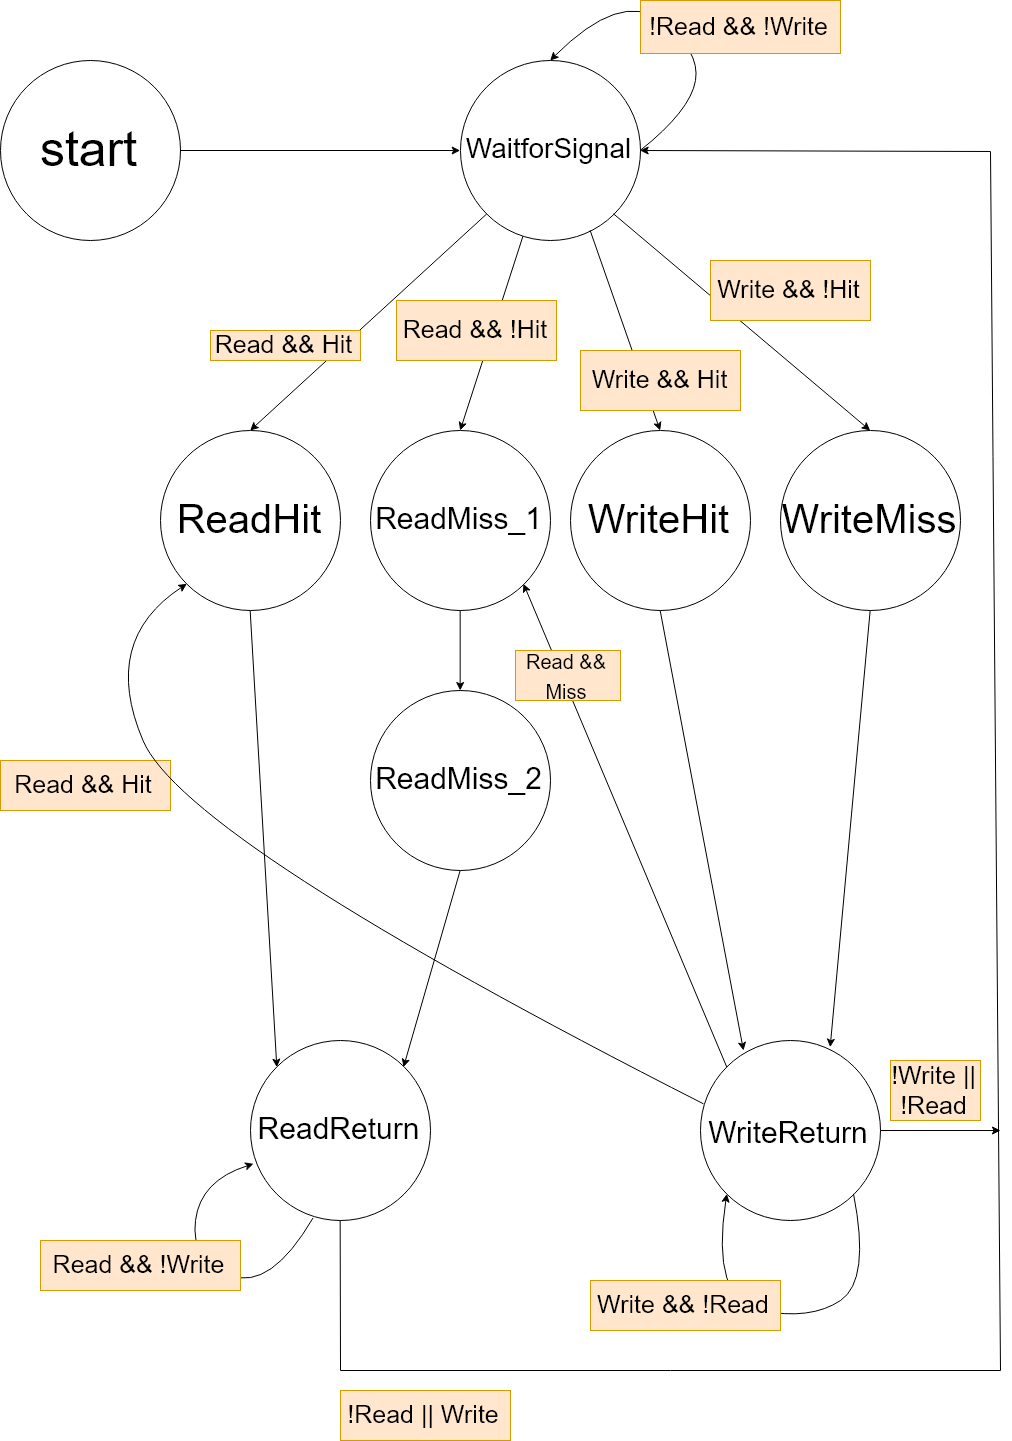

The diagram above was exported from draw.io. Its source (the exported page's mxGraphModel, read from the mxfile embedded in the PNG):
<mxGraphModel dx="3367" dy="2110" grid="1" gridSize="10" guides="1" tooltips="1" connect="1" arrows="1" fold="1" page="1" pageScale="1" pageWidth="4681" pageHeight="3300" math="0" shadow="0">
  <root>
    <mxCell id="0" />
    <mxCell id="1" parent="0" />
    <mxCell id="IOW5WWryKvBe7l_PgiOM-1" value="&lt;font style=&quot;font-size: 50px&quot;&gt;start&lt;/font&gt;" style="ellipse;whiteSpace=wrap;html=1;aspect=fixed;" parent="1" vertex="1">
      <mxGeometry x="820" y="480" width="180" height="180" as="geometry" />
    </mxCell>
    <mxCell id="IOW5WWryKvBe7l_PgiOM-3" value="&lt;font style=&quot;font-size: 28px;&quot;&gt;WaitforSignal&lt;/font&gt;" style="ellipse;whiteSpace=wrap;html=1;aspect=fixed;fontSize=28;" parent="1" vertex="1">
      <mxGeometry x="1280" y="480" width="180" height="180" as="geometry" />
    </mxCell>
    <mxCell id="IOW5WWryKvBe7l_PgiOM-4" value="&lt;font style=&quot;font-size: 40px&quot;&gt;ReadHit&lt;/font&gt;" style="ellipse;whiteSpace=wrap;html=1;aspect=fixed;" parent="1" vertex="1">
      <mxGeometry x="980" y="850" width="180" height="180" as="geometry" />
    </mxCell>
    <mxCell id="IOW5WWryKvBe7l_PgiOM-5" value="&lt;font style=&quot;font-size: 30px&quot;&gt;ReadMiss_1&lt;/font&gt;" style="ellipse;whiteSpace=wrap;html=1;aspect=fixed;" parent="1" vertex="1">
      <mxGeometry x="1190" y="850" width="180" height="180" as="geometry" />
    </mxCell>
    <mxCell id="IOW5WWryKvBe7l_PgiOM-6" value="&lt;font style=&quot;font-size: 40px&quot;&gt;WriteHit&lt;/font&gt;" style="ellipse;whiteSpace=wrap;html=1;aspect=fixed;" parent="1" vertex="1">
      <mxGeometry x="1390" y="850" width="180" height="180" as="geometry" />
    </mxCell>
    <mxCell id="IOW5WWryKvBe7l_PgiOM-7" value="&lt;span style=&quot;font-size: 40px&quot;&gt;WriteMiss&lt;/span&gt;" style="ellipse;whiteSpace=wrap;html=1;aspect=fixed;" parent="1" vertex="1">
      <mxGeometry x="1600" y="850" width="180" height="180" as="geometry" />
    </mxCell>
    <mxCell id="IOW5WWryKvBe7l_PgiOM-8" value="&lt;font style=&quot;font-size: 30px&quot;&gt;ReadMiss_2&lt;/font&gt;" style="ellipse;whiteSpace=wrap;html=1;aspect=fixed;" parent="1" vertex="1">
      <mxGeometry x="1190" y="1110" width="180" height="180" as="geometry" />
    </mxCell>
    <mxCell id="IOW5WWryKvBe7l_PgiOM-9" value="" style="endArrow=classic;html=1;entryX=0;entryY=0.5;entryDx=0;entryDy=0;exitX=1;exitY=0.5;exitDx=0;exitDy=0;" parent="1" source="IOW5WWryKvBe7l_PgiOM-1" target="IOW5WWryKvBe7l_PgiOM-3" edge="1">
      <mxGeometry width="50" height="50" relative="1" as="geometry">
        <mxPoint x="890" y="1330" as="sourcePoint" />
        <mxPoint x="940" y="1280" as="targetPoint" />
      </mxGeometry>
    </mxCell>
    <mxCell id="IOW5WWryKvBe7l_PgiOM-10" value="" style="endArrow=classic;html=1;fontSize=28;entryX=0.5;entryY=0;entryDx=0;entryDy=0;exitX=0;exitY=1;exitDx=0;exitDy=0;" parent="1" source="IOW5WWryKvBe7l_PgiOM-3" target="IOW5WWryKvBe7l_PgiOM-4" edge="1">
      <mxGeometry width="50" height="50" relative="1" as="geometry">
        <mxPoint x="890" y="1330" as="sourcePoint" />
        <mxPoint x="940" y="1280" as="targetPoint" />
      </mxGeometry>
    </mxCell>
    <mxCell id="IOW5WWryKvBe7l_PgiOM-11" value="" style="endArrow=classic;html=1;fontSize=28;entryX=0.5;entryY=0;entryDx=0;entryDy=0;" parent="1" source="IOW5WWryKvBe7l_PgiOM-3" target="IOW5WWryKvBe7l_PgiOM-5" edge="1">
      <mxGeometry width="50" height="50" relative="1" as="geometry">
        <mxPoint x="890" y="1330" as="sourcePoint" />
        <mxPoint x="940" y="1280" as="targetPoint" />
      </mxGeometry>
    </mxCell>
    <mxCell id="IOW5WWryKvBe7l_PgiOM-12" value="" style="endArrow=classic;html=1;fontSize=28;entryX=0.5;entryY=0;entryDx=0;entryDy=0;exitX=0.726;exitY=0.946;exitDx=0;exitDy=0;exitPerimeter=0;" parent="1" source="IOW5WWryKvBe7l_PgiOM-3" target="IOW5WWryKvBe7l_PgiOM-6" edge="1">
      <mxGeometry width="50" height="50" relative="1" as="geometry">
        <mxPoint x="890" y="1330" as="sourcePoint" />
        <mxPoint x="940" y="1280" as="targetPoint" />
      </mxGeometry>
    </mxCell>
    <mxCell id="IOW5WWryKvBe7l_PgiOM-13" value="" style="endArrow=classic;html=1;fontSize=28;entryX=0.5;entryY=0;entryDx=0;entryDy=0;exitX=1;exitY=1;exitDx=0;exitDy=0;" parent="1" source="IOW5WWryKvBe7l_PgiOM-3" target="IOW5WWryKvBe7l_PgiOM-7" edge="1">
      <mxGeometry width="50" height="50" relative="1" as="geometry">
        <mxPoint x="890" y="1330" as="sourcePoint" />
        <mxPoint x="940" y="1280" as="targetPoint" />
      </mxGeometry>
    </mxCell>
    <mxCell id="IOW5WWryKvBe7l_PgiOM-14" value="" style="endArrow=classic;html=1;fontSize=28;entryX=0.5;entryY=0;entryDx=0;entryDy=0;exitX=0.5;exitY=1;exitDx=0;exitDy=0;jumpStyle=arc;jumpSize=10;" parent="1" source="IOW5WWryKvBe7l_PgiOM-5" target="IOW5WWryKvBe7l_PgiOM-8" edge="1">
      <mxGeometry width="50" height="50" relative="1" as="geometry">
        <mxPoint x="890" y="1360" as="sourcePoint" />
        <mxPoint x="940" y="1310" as="targetPoint" />
      </mxGeometry>
    </mxCell>
    <mxCell id="IOW5WWryKvBe7l_PgiOM-16" value="&lt;font style=&quot;font-size: 30px&quot;&gt;WriteReturn&lt;/font&gt;" style="ellipse;whiteSpace=wrap;html=1;aspect=fixed;fontSize=40;" parent="1" vertex="1">
      <mxGeometry x="1520" y="1460" width="180" height="180" as="geometry" />
    </mxCell>
    <mxCell id="IOW5WWryKvBe7l_PgiOM-19" value="" style="endArrow=classic;html=1;fontSize=40;entryX=0.247;entryY=0.053;entryDx=0;entryDy=0;entryPerimeter=0;exitX=0.5;exitY=1;exitDx=0;exitDy=0;" parent="1" source="IOW5WWryKvBe7l_PgiOM-6" target="IOW5WWryKvBe7l_PgiOM-16" edge="1">
      <mxGeometry width="50" height="50" relative="1" as="geometry">
        <mxPoint x="890" y="1780" as="sourcePoint" />
        <mxPoint x="940" y="1730" as="targetPoint" />
      </mxGeometry>
    </mxCell>
    <mxCell id="IOW5WWryKvBe7l_PgiOM-20" value="" style="endArrow=classic;html=1;fontSize=40;entryX=0.718;entryY=0.043;entryDx=0;entryDy=0;exitX=0.5;exitY=1;exitDx=0;exitDy=0;entryPerimeter=0;" parent="1" source="IOW5WWryKvBe7l_PgiOM-7" target="IOW5WWryKvBe7l_PgiOM-16" edge="1">
      <mxGeometry width="50" height="50" relative="1" as="geometry">
        <mxPoint x="890" y="1780" as="sourcePoint" />
        <mxPoint x="940" y="1730" as="targetPoint" />
      </mxGeometry>
    </mxCell>
    <mxCell id="IOW5WWryKvBe7l_PgiOM-23" value="" style="endArrow=classic;html=1;fontSize=40;entryX=0;entryY=1;entryDx=0;entryDy=0;exitX=1;exitY=1;exitDx=0;exitDy=0;curved=1;" parent="1" source="IOW5WWryKvBe7l_PgiOM-16" target="IOW5WWryKvBe7l_PgiOM-16" edge="1">
      <mxGeometry width="50" height="50" relative="1" as="geometry">
        <mxPoint x="1420" y="1798" as="sourcePoint" />
        <mxPoint x="870" y="1730" as="targetPoint" />
        <Array as="points">
          <mxPoint x="1690" y="1700" />
          <mxPoint x="1630" y="1740" />
          <mxPoint x="1530" y="1720" />
        </Array>
      </mxGeometry>
    </mxCell>
    <mxCell id="IOW5WWryKvBe7l_PgiOM-24" value="" style="endArrow=classic;html=1;fontSize=40;entryX=0.5;entryY=0;entryDx=0;entryDy=0;exitX=1;exitY=0.5;exitDx=0;exitDy=0;strokeColor=#000000;curved=1;" parent="1" source="IOW5WWryKvBe7l_PgiOM-3" target="IOW5WWryKvBe7l_PgiOM-3" edge="1">
      <mxGeometry width="50" height="50" relative="1" as="geometry">
        <mxPoint x="1440" y="153.5999755859375" as="sourcePoint" />
        <mxPoint x="870" y="1800" as="targetPoint" />
        <Array as="points">
          <mxPoint x="1510" y="530" />
          <mxPoint x="1520" y="470" />
          <mxPoint x="1440" y="410" />
        </Array>
      </mxGeometry>
    </mxCell>
    <mxCell id="IOW5WWryKvBe7l_PgiOM-27" value="Read &amp;amp;&amp;amp; Hit" style="text;html=1;strokeColor=#d79b00;fillColor=#ffe6cc;align=center;verticalAlign=middle;whiteSpace=wrap;rounded=0;fontSize=25;" parent="1" vertex="1">
      <mxGeometry x="1030" y="750" width="150" height="30" as="geometry" />
    </mxCell>
    <mxCell id="IOW5WWryKvBe7l_PgiOM-29" value="Read &amp;amp;&amp;amp; !Hit" style="text;html=1;strokeColor=#d79b00;fillColor=#ffe6cc;align=center;verticalAlign=middle;whiteSpace=wrap;rounded=0;fontSize=25;" parent="1" vertex="1">
      <mxGeometry x="1216" y="720" width="160" height="60" as="geometry" />
    </mxCell>
    <mxCell id="IOW5WWryKvBe7l_PgiOM-31" value="Write &amp;amp;&amp;amp; Hit" style="text;html=1;strokeColor=#d79b00;fillColor=#ffe6cc;align=center;verticalAlign=middle;whiteSpace=wrap;rounded=0;fontSize=25;" parent="1" vertex="1">
      <mxGeometry x="1400" y="770" width="160" height="60" as="geometry" />
    </mxCell>
    <mxCell id="IOW5WWryKvBe7l_PgiOM-32" value="Write &amp;amp;&amp;amp; !Hit" style="text;html=1;strokeColor=#d79b00;fillColor=#ffe6cc;align=center;verticalAlign=middle;whiteSpace=wrap;rounded=0;fontSize=25;" parent="1" vertex="1">
      <mxGeometry x="1530" y="680" width="160" height="60" as="geometry" />
    </mxCell>
    <mxCell id="IOW5WWryKvBe7l_PgiOM-33" value="Write &amp;amp;&amp;amp; !Read" style="text;html=1;strokeColor=#d79b00;fillColor=#ffe6cc;align=center;verticalAlign=middle;whiteSpace=wrap;rounded=0;fontSize=25;" parent="1" vertex="1">
      <mxGeometry x="1410" y="1700" width="190" height="50" as="geometry" />
    </mxCell>
    <mxCell id="IOW5WWryKvBe7l_PgiOM-34" value="!Read &amp;amp;&amp;amp; !Write" style="text;html=1;strokeColor=#d79b00;fillColor=#ffe6cc;align=center;verticalAlign=middle;whiteSpace=wrap;rounded=0;fontSize=25;" parent="1" vertex="1">
      <mxGeometry x="1460" y="420" width="200" height="53" as="geometry" />
    </mxCell>
    <mxCell id="bkEeINQ6qO6r-I5LVu3h-5" value="&lt;font style=&quot;font-size: 30px&quot;&gt;ReadReturn&lt;/font&gt;" style="ellipse;whiteSpace=wrap;html=1;aspect=fixed;" parent="1" vertex="1">
      <mxGeometry x="1070" y="1460" width="180" height="180" as="geometry" />
    </mxCell>
    <mxCell id="bkEeINQ6qO6r-I5LVu3h-6" value="" style="endArrow=classic;html=1;entryX=0;entryY=0;entryDx=0;entryDy=0;exitX=0.5;exitY=1;exitDx=0;exitDy=0;" parent="1" source="IOW5WWryKvBe7l_PgiOM-4" target="bkEeINQ6qO6r-I5LVu3h-5" edge="1">
      <mxGeometry width="50" height="50" relative="1" as="geometry">
        <mxPoint x="820" y="1820" as="sourcePoint" />
        <mxPoint x="870" y="1770" as="targetPoint" />
      </mxGeometry>
    </mxCell>
    <mxCell id="bkEeINQ6qO6r-I5LVu3h-7" value="" style="endArrow=classic;html=1;entryX=1;entryY=0;entryDx=0;entryDy=0;exitX=0.5;exitY=1;exitDx=0;exitDy=0;" parent="1" source="IOW5WWryKvBe7l_PgiOM-8" target="bkEeINQ6qO6r-I5LVu3h-5" edge="1">
      <mxGeometry width="50" height="50" relative="1" as="geometry">
        <mxPoint x="820" y="1820" as="sourcePoint" />
        <mxPoint x="870" y="1770" as="targetPoint" />
      </mxGeometry>
    </mxCell>
    <mxCell id="bkEeINQ6qO6r-I5LVu3h-8" value="" style="endArrow=classic;html=1;exitX=0.5;exitY=1;exitDx=0;exitDy=0;rounded=0;entryX=1;entryY=0.5;entryDx=0;entryDy=0;" parent="1" source="bkEeINQ6qO6r-I5LVu3h-5" edge="1" target="IOW5WWryKvBe7l_PgiOM-3">
      <mxGeometry width="50" height="50" relative="1" as="geometry">
        <mxPoint x="820" y="1820" as="sourcePoint" />
        <mxPoint x="1820" y="1550" as="targetPoint" />
        <Array as="points">
          <mxPoint x="1160" y="1790" />
          <mxPoint x="1820" y="1790" />
          <mxPoint x="1810" y="571" />
        </Array>
      </mxGeometry>
    </mxCell>
    <mxCell id="bkEeINQ6qO6r-I5LVu3h-9" value="" style="endArrow=classic;html=1;fontSize=40;exitX=1;exitY=1;exitDx=0;exitDy=0;curved=1;entryX=0.021;entryY=0.687;entryDx=0;entryDy=0;entryPerimeter=0;" parent="1" target="bkEeINQ6qO6r-I5LVu3h-5" edge="1">
      <mxGeometry width="50" height="50" relative="1" as="geometry">
        <mxPoint x="1132.5" y="1637.5" as="sourcePoint" />
        <mxPoint x="1080" y="1580" as="targetPoint" />
        <Array as="points">
          <mxPoint x="1090" y="1710" />
          <mxPoint x="1010" y="1680" />
          <mxPoint x="1020" y="1600" />
        </Array>
      </mxGeometry>
    </mxCell>
    <mxCell id="bkEeINQ6qO6r-I5LVu3h-10" value="Read &amp;amp;&amp;amp; !Write" style="text;html=1;strokeColor=#d79b00;fillColor=#ffe6cc;align=center;verticalAlign=middle;whiteSpace=wrap;rounded=0;fontSize=25;" parent="1" vertex="1">
      <mxGeometry x="860" y="1660" width="200" height="50" as="geometry" />
    </mxCell>
    <mxCell id="PQRvZCSSsHZ3Oh52ObDP-2" value="!Read || Write" style="text;html=1;strokeColor=#d79b00;fillColor=#ffe6cc;align=center;verticalAlign=middle;whiteSpace=wrap;rounded=0;fontSize=25;" parent="1" vertex="1">
      <mxGeometry x="1160" y="1810" width="170" height="50" as="geometry" />
    </mxCell>
    <mxCell id="PQRvZCSSsHZ3Oh52ObDP-9" value="Read &amp;amp;&amp;amp; Hit" style="text;html=1;strokeColor=#d79b00;fillColor=#ffe6cc;align=center;verticalAlign=middle;whiteSpace=wrap;rounded=0;fontSize=25;" parent="1" vertex="1">
      <mxGeometry x="820" y="1180" width="170" height="50" as="geometry" />
    </mxCell>
    <mxCell id="v_w4XeP0OGtBCzAJv3OD-1" value="" style="endArrow=classic;html=1;entryX=0;entryY=1;entryDx=0;entryDy=0;exitX=0.017;exitY=0.353;exitDx=0;exitDy=0;exitPerimeter=0;curved=1;" edge="1" parent="1" source="IOW5WWryKvBe7l_PgiOM-16" target="IOW5WWryKvBe7l_PgiOM-4">
      <mxGeometry width="50" height="50" relative="1" as="geometry">
        <mxPoint x="820" y="1930" as="sourcePoint" />
        <mxPoint x="870" y="1880" as="targetPoint" />
        <Array as="points">
          <mxPoint x="1005" y="1260" />
          <mxPoint x="920" y="1060" />
        </Array>
      </mxGeometry>
    </mxCell>
    <mxCell id="v_w4XeP0OGtBCzAJv3OD-2" value="" style="endArrow=classic;html=1;entryX=1;entryY=1;entryDx=0;entryDy=0;exitX=0;exitY=0;exitDx=0;exitDy=0;" edge="1" parent="1" source="IOW5WWryKvBe7l_PgiOM-16" target="IOW5WWryKvBe7l_PgiOM-5">
      <mxGeometry width="50" height="50" relative="1" as="geometry">
        <mxPoint x="820" y="1930" as="sourcePoint" />
        <mxPoint x="870" y="1880" as="targetPoint" />
      </mxGeometry>
    </mxCell>
    <mxCell id="v_w4XeP0OGtBCzAJv3OD-3" value="&lt;font style=&quot;font-size: 20px&quot;&gt;Read &amp;amp;&amp;amp; Miss&lt;/font&gt;" style="text;html=1;strokeColor=#d79b00;fillColor=#ffe6cc;align=center;verticalAlign=middle;whiteSpace=wrap;rounded=0;fontSize=25;" vertex="1" parent="1">
      <mxGeometry x="1335" y="1070" width="105" height="50" as="geometry" />
    </mxCell>
    <mxCell id="v_w4XeP0OGtBCzAJv3OD-5" value="!Write || !Read" style="text;html=1;strokeColor=#d79b00;fillColor=#ffe6cc;align=center;verticalAlign=middle;whiteSpace=wrap;rounded=0;fontSize=25;" vertex="1" parent="1">
      <mxGeometry x="1710" y="1480" width="90" height="60" as="geometry" />
    </mxCell>
    <mxCell id="v_w4XeP0OGtBCzAJv3OD-6" value="" style="endArrow=classic;html=1;" edge="1" parent="1" source="IOW5WWryKvBe7l_PgiOM-16">
      <mxGeometry width="50" height="50" relative="1" as="geometry">
        <mxPoint x="820" y="1930" as="sourcePoint" />
        <mxPoint x="1820" y="1550" as="targetPoint" />
      </mxGeometry>
    </mxCell>
  </root>
</mxGraphModel>